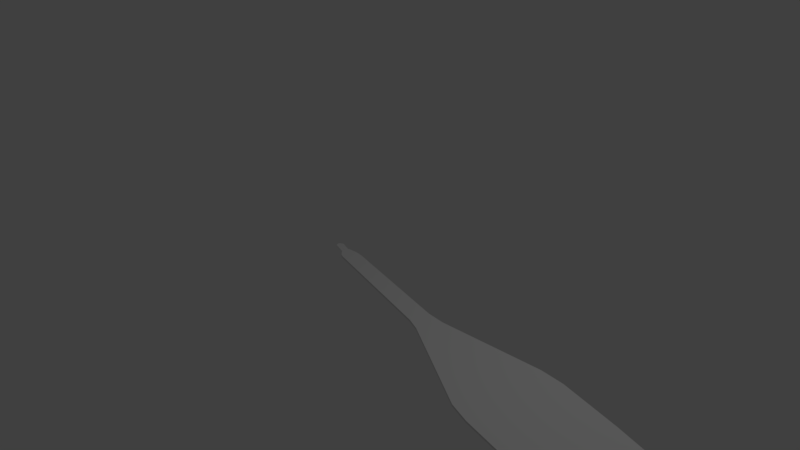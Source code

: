 # Source: probefinal.blend  (saved by Blender 2.79.0; exported with 4.5.12 LTS)
import bpy
from mathutils import Matrix  # noqa: F401  (used for matrix-valued properties, if any)

bpy.ops.wm.read_factory_settings(use_empty=True)
scene = bpy.context.scene
scene.name = 'Scene'

# ---- collections
col_collection_1 = bpy.data.collections.new('Collection 1'); scene.collection.children.link(col_collection_1)

# ---- world
world_world = bpy.data.worlds.new('World'); scene.world = world_world
world_world.color = (0.05088, 0.05088, 0.05088)
world_world.use_sun_shadow = False
world_world.sun_shadow_jitter_overblur = 0.0
world_world.cycles.sampling_method = 'MANUAL'

# ---- cameras
cam_camera = bpy.data.cameras.new('Camera')
cam_camera.clip_end = 100.0
cam_camera.lens = 35.0
cam_camera.sensor_width = 32.0
cam_camera.sensor_height = 18.0
cam_camera.ortho_scale = 7.314
cam_camera.dof.focus_distance = 0.0
cam_camera.dof.aperture_fstop = 128.0

# ---- lights
light_lamp = bpy.data.lights.new('Lamp', 'POINT')
light_lamp.transmission_factor = 0.0
light_lamp.cutoff_distance = 30.0
light_lamp.energy = 100.0
light_lamp.shadow_buffer_clip_start = 1.001
light_lamp.shadow_soft_size = 0.1
light_lamp.shadow_maximum_resolution = 0.006
light_lamp.use_absolute_resolution = True

# ---- meshes
me_plane_001 = bpy.data.meshes.new('Plane.001')
me_plane_001.from_pydata([(1.0, -0.1267, 0.0), (1.0, 1.0, 0.0), (-0.4006, 0.1613, 0.0), (0.1331, 0.06681, 0.0), (0.1763, 1.216, 0.0), (-4.132, 1.491, 0.0), (-0.5726, 1.382, 0.0), (-0.8696, 1.404, 0.0), (-0.8535, 0.2546, 0.0), (-1.111, 0.3376, 0.0), (-2.475, 1.083, 0.0), (-2.307, 1.017, 0.0), (-2.422, 1.332, 0.0), (-2.184, 1.314, 0.0), (-4.271, 1.596, 0.0), (-4.236, 1.684, 0.0), (-4.001, 1.686, 0.0), (-4.099, 1.696, 0.0), (-4.181, 1.513, 0.0), (-4.132, 1.491, 0.0), (-4.08, 1.479, 0.0), (-4.423, 1.727, -5.96e-05), (-4.429, 1.726, -5.96e-05), (-4.435, 1.724, -5.96e-05), (-4.441, 1.721, -5.96e-05), (-4.446, 1.717, -5.96e-05), (-4.45, 1.712, -5.96e-05), (-4.453, 1.707, -5.96e-05), (-4.455, 1.7, -5.96e-05), (-4.455, 1.694, -5.96e-05), (-4.455, 1.688, -5.96e-05), (-4.453, 1.682, -5.96e-05), (-4.45, 1.676, -5.96e-05), (-4.446, 1.671, -5.96e-05), (-4.441, 1.667, -5.96e-05), (-4.435, 1.664, -5.96e-05), (-4.429, 1.662, -5.96e-05), (-4.394, 1.652, -5.96e-05), (-4.388, 1.653, -5.96e-05), (-4.382, 1.655, -5.96e-05), (-4.376, 1.658, -5.96e-05), (-4.371, 1.662, -5.96e-05), (-4.367, 1.667, -5.96e-05), (-4.364, 1.672, -5.96e-05), (-4.362, 1.678, -5.96e-05), (-4.362, 1.685, -5.96e-05), (-4.362, 1.691, -5.96e-05), (-4.364, 1.697, -5.96e-05), (-4.367, 1.703, -5.96e-05), (-4.371, 1.708, -5.96e-05), (-4.376, 1.712, -5.96e-05), (-4.382, 1.715, -5.96e-05), (-4.417, 1.726, -5.96e-05), (-4.416, 1.743, 0.0), (-4.461, 1.721, 0.0), (-4.471, 1.695, 0.0), (-4.452, 1.655, 0.0), (-4.271, 1.596, 0.008582), (-4.236, 1.684, 0.008582), (-4.423, 1.727, 0.008522), (-4.429, 1.726, 0.008522), (-4.435, 1.724, 0.008522), (-4.441, 1.721, 0.008522), (-4.446, 1.717, 0.008522), (-4.45, 1.712, 0.008522), (-4.453, 1.707, 0.008522), (-4.455, 1.7, 0.008522), (-4.455, 1.694, 0.008522), (-4.455, 1.688, 0.008522), (-4.453, 1.682, 0.008522), (-4.45, 1.676, 0.008522), (-4.446, 1.671, 0.008522), (-4.441, 1.667, 0.008522), (-4.435, 1.664, 0.008522), (-4.429, 1.662, 0.008522), (-4.394, 1.652, 0.008522), (-4.388, 1.653, 0.008522), (-4.382, 1.655, 0.008522), (-4.376, 1.658, 0.008522), (-4.371, 1.662, 0.008522), (-4.367, 1.667, 0.008522), (-4.364, 1.672, 0.008522), (-4.362, 1.678, 0.008522), (-4.362, 1.685, 0.008522), (-4.362, 1.691, 0.008522), (-4.364, 1.697, 0.008522), (-4.367, 1.703, 0.008522), (-4.371, 1.708, 0.008522), (-4.376, 1.712, 0.008522), (-4.382, 1.715, 0.008522), (-4.417, 1.726, 0.008522), (-4.416, 1.743, 0.008582), (-4.461, 1.721, 0.008582), (-4.471, 1.695, 0.008582), (-4.452, 1.655, 0.008582), (1.0, -0.1267, 0.02377), (1.0, 1.0, 0.02377), (-0.4006, 0.1613, 0.02377), (0.1331, 0.06681, 0.02377), (0.1763, 1.216, 0.02377), (-0.5726, 1.382, 0.02377), (-0.8696, 1.404, 0.02377), (-0.8535, 0.2546, 0.02377), (-1.111, 0.3376, 0.02377), (-2.475, 1.083, 0.02377), (-2.307, 1.017, 0.02377), (-2.422, 1.332, 0.02377), (-2.184, 1.314, 0.02377), (-4.271, 1.596, 0.02377), (-4.236, 1.684, 0.02377), (-4.001, 1.686, 0.02377), (-4.099, 1.696, 0.02377), (-4.181, 1.513, 0.02377), (-4.132, 1.491, 0.02377), (-4.08, 1.479, 0.02377)], [(19, 5)], [(1, 4, 99, 96), (47, 46, 84, 85), (11, 9, 103, 105), (33, 32, 70, 71), (57, 58, 91, 92, 93, 94), (60, 59, 90, 89, 88, 87, 86, 85, 84, 83, 82, 81, 80, 79, 78, 77, 76, 75, 74, 73, 72, 71, 70, 69, 68, 67, 66, 65, 64, 63, 62, 61), (34, 33, 71, 72), (48, 47, 85, 86), (35, 34, 72, 73), (22, 21, 59, 60), (49, 48, 86, 87), (14, 15, 58, 57), (36, 35, 73, 74), (23, 22, 60, 61), (50, 49, 87, 88), (37, 36, 74, 75), (24, 23, 61, 62), (51, 50, 88, 89), (38, 37, 75, 76), (25, 24, 62, 63), (52, 51, 89, 90), (39, 38, 76, 77), (26, 25, 63, 64), (21, 52, 90, 59), (40, 39, 77, 78), (27, 26, 64, 65), (15, 53, 91, 58), (41, 40, 78, 79), (28, 27, 65, 66), (53, 54, 92, 91), (42, 41, 79, 80), (29, 28, 66, 67), (56, 14, 57, 94), (43, 42, 80, 81), (30, 29, 67, 68), (54, 55, 93, 92), (44, 43, 81, 82), (31, 30, 68, 69), (55, 56, 94, 93), (45, 44, 82, 83), (32, 31, 69, 70), (46, 45, 83, 84), (112, 113, 114), (95, 96, 99, 100, 101, 107, 106, 110, 111, 109, 108, 112, 114, 104, 105, 103, 102, 97, 98), (19, 20, 114, 113), (13, 12, 106, 107), (6, 7, 101, 100), (14, 18, 112, 108), (7, 13, 107, 101), (4, 6, 100, 99), (16, 17, 111, 110), (9, 8, 102, 103), (20, 10, 104, 114), (12, 16, 110, 106), (8, 2, 97, 102), (3, 0, 95, 98), (17, 15, 109, 111), (10, 11, 105, 104), (0, 1, 96, 95), (15, 14, 108, 109), (2, 3, 98, 97), (18, 19, 113, 112)])
_uv = me_plane_001.uv_layers.new(name='UVMap')
_uv.uv.foreach_set('vector', [0.0, 0.0, 0.0, 0.0, 0.0, 0.0, 0.0, 0.0, 0.0, 0.0, 0.0, 0.0, 0.0, 0.0, 0.0, 0.0, 0.0, 0.0, 0.0, 0.0, 0.0, 0.0, 0.0, 0.0, 0.0, 0.0, 0.0, 0.0, 0.0, 0.0, 0.0, 0.0, 0.0, 0.0, 0.0, 0.0, 0.0, 0.0, 0.0, 0.0, 0.0, 0.0, 0.0, 0.0, 0.179, 0.03877, 0.2408, 0.01315, 0.3065, 8.244e-05, 0.6935, 0.006193, 0.7592, 0.01925, 0.821, 0.04488, 0.8767, 0.08207, 0.924, 0.1294, 0.9612, 0.1851, 0.9868, 0.2469, 0.9999, 0.3126, 0.9999, 0.3796, 0.9868, 0.4452, 0.9612, 0.5071, 0.924, 0.5628, 0.8767, 0.6101, 0.821, 0.6473, 0.7592, 0.6729, 0.3735, 0.6799, 0.3065, 0.6799, 0.2408, 0.6668, 0.179, 0.6412, 0.1233, 0.604, 0.07597, 0.5567, 0.03877, 0.501, 0.01314, 0.4391, 8.244e-05, 0.3735, 8.746e-05, 0.3065, 0.01315, 0.2408, 0.03876, 0.179, 0.07596, 0.1233, 0.1233, 0.07597, 0.0, 0.0, 0.0, 0.0, 0.0, 0.0, 0.0, 0.0, 0.0, 0.0, 0.0, 0.0, 0.0, 0.0, 0.0, 0.0, 0.0, 0.0, 0.0, 0.0, 0.0, 0.0, 0.0, 0.0, 0.0, 0.0, 0.0, 0.0, 0.0, 0.0, 0.0, 0.0, 0.0, 0.0, 0.0, 0.0, 0.0, 0.0, 0.0, 0.0, 0.0, 0.0, 0.0, 0.0, 0.0, 0.0, 0.0, 0.0, 0.0, 0.0, 0.0, 0.0, 0.0, 0.0, 0.0, 0.0, 0.0, 0.0, 0.0, 0.0, 0.0, 0.0, 0.0, 0.0, 0.0, 0.0, 0.0, 0.0, 0.0, 0.0, 0.0, 0.0, 0.0, 0.0, 0.0, 0.0, 0.0, 0.0, 0.0, 0.0, 0.0, 0.0, 0.0, 0.0, 0.0, 0.0, 0.0, 0.0, 0.0, 0.0, 0.0, 0.0, 0.0, 0.0, 0.0, 0.0, 0.0, 0.0, 0.0, 0.0, 0.0, 0.0, 0.0, 0.0, 0.0, 0.0, 0.0, 0.0, 0.0, 0.0, 0.0, 0.0, 0.0, 0.0, 0.0, 0.0, 0.0, 0.0, 0.0, 0.0, 0.0, 0.0, 0.0, 0.0, 0.0, 0.0, 0.0, 0.0, 0.0, 0.0, 0.0, 0.0, 0.0, 0.0, 0.0, 0.0, 0.0, 0.0, 0.0, 0.0, 0.0, 0.0, 0.0, 0.0, 0.0, 0.0, 0.0, 0.0, 0.0, 0.0, 0.0, 0.0, 0.0, 0.0, 0.0, 0.0, 0.0, 0.0, 0.0, 0.0, 0.0, 0.0, 0.0, 0.0, 0.0, 0.0, 0.0, 0.0, 0.0, 0.0, 0.0, 0.0, 0.0, 0.0, 0.0, 0.0, 0.0, 0.0, 0.0, 0.0, 0.0, 0.0, 0.0, 0.0, 0.0, 0.0, 0.0, 0.0, 0.0, 0.0, 0.0, 0.0, 0.0, 0.0, 0.0, 0.0, 0.0, 0.0, 0.0, 0.0, 0.0, 0.0, 0.0, 0.0, 0.0, 0.0, 0.0, 0.0, 0.0, 0.0, 0.0, 0.0, 0.0, 0.0, 0.0, 0.0, 0.0, 0.0, 0.0, 0.0, 0.0, 0.0, 0.0, 0.0, 0.0, 0.0, 0.0, 0.0, 0.0, 0.0, 0.0, 0.0, 0.0, 0.0, 0.0, 0.0, 0.0, 0.0, 0.0, 0.0, 0.0, 0.0, 0.0, 0.0, 0.0, 0.0, 0.0, 0.0, 0.0, 0.0, 0.0, 0.0, 0.0, 0.0, 0.0, 0.0, 0.0, 0.0, 0.0, 0.0, 0.0, 0.0, 0.0, 0.0, 0.0, 0.0, 0.0, 0.0, 0.0, 0.0, 0.0, 0.0, 0.0, 0.0, 0.0, 0.0, 0.0, 0.0, 0.0, 0.0, 0.0, 0.0, 0.0, 0.0, 0.0, 0.0, 0.0, 0.0, 0.0, 0.0, 0.0, 0.0, 0.0, 0.0, 0.0, 0.0, 0.0, 0.0, 0.0, 0.0, 0.0, 0.0, 0.0, 0.0, 0.0, 0.0, 0.0, 0.0, 0.0, 0.0, 0.0, 0.0, 0.0, 0.0, 0.0, 0.0, 0.0, 0.0, 0.0, 0.0, 0.0, 0.0, 0.0, 0.0, 0.0, 0.0, 0.0, 0.0, 0.0, 0.0, 0.0, 0.0, 0.0, 0.0, 0.0, 0.0, 0.0, 0.0, 0.0, 0.0, 0.0, 0.0, 0.0, 0.0, 0.0, 0.0, 0.0, 0.0, 0.0, 0.0, 0.0, 0.0, 0.0, 0.0, 0.0, 0.0, 0.0, 0.0, 0.0, 0.0, 0.0, 0.0, 0.0, 0.0, 0.0, 0.0, 0.0, 0.0, 0.0, 0.0, 0.0, 0.0, 0.0, 0.0, 0.0, 0.0, 0.0, 0.0, 0.0, 0.0, 0.0, 0.0, 0.0, 0.0, 0.0, 0.0, 0.0, 0.0, 0.0, 0.0, 0.0, 0.0, 0.0, 0.0, 0.0, 0.0, 0.0, 0.0, 0.0, 0.0, 0.0, 0.0, 0.0, 0.0, 0.0, 0.0, 0.0, 0.0, 0.0, 0.0, 0.0, 0.0, 0.0, 0.0, 0.0, 0.0, 0.0, 0.0, 0.0, 0.0, 0.0, 0.0, 0.0, 0.0, 0.0, 0.0, 0.0, 0.0, 0.0, 0.0, 0.0, 0.0, 0.0, 0.0, 0.0, 0.0, 0.0, 0.0, 0.0, 0.0, 0.0, 0.0, 0.0, 0.0, 0.0, 0.0, 0.0, 0.0, 0.0, 0.0, 0.0, 0.0, 0.0, 0.0, 0.0, 0.0, 0.0, 0.0, 0.0, 0.0, 0.0, 0.0, 0.0, 0.0, 0.0, 0.0, 0.0, 0.0, 0.0, 0.0, 0.0, 0.0, 0.0, 0.0, 0.0, 0.0])
me_plane_001.use_remesh_preserve_volume = False
me_plane_001.use_remesh_preserve_attributes = False
me_plane_001.use_mirror_vertex_groups = False
me_plane_001.update()
me_plane = bpy.data.meshes.new('Plane')
me_plane.from_pydata([], [], [])
me_plane.use_remesh_preserve_volume = False
me_plane.use_remesh_preserve_attributes = False
me_plane.use_mirror_vertex_groups = False
me_plane.update()

# ---- curves / text
cu_nurbspath = bpy.data.curves.new('NurbsPath', 'CURVE')
cu_nurbspath.dimensions = '3D'
cu_nurbspath.use_path = True
cu_nurbspath.use_path_clamp = True
cu_nurbspath.bevel_resolution = 0
cu_nurbspath.fill_mode = 'HALF'

# ---- objects
ob_plane_001 = bpy.data.objects.new('Plane.001', me_plane_001)
ob_nurbspath = bpy.data.objects.new('NurbsPath', cu_nurbspath)
ob_plane = bpy.data.objects.new('Plane', me_plane)
ob_lamp = bpy.data.objects.new('Lamp', light_lamp)
ob_camera = bpy.data.objects.new('Camera', cam_camera)

# ---- transforms, parenting, visibility, modifiers, constraints
ob_plane_001.location = (3.99, -1.815, 0.0)
ob_plane_001.lineart.crease_threshold = 0.0
ob_nurbspath.location = (3.735, -0.4595, 0.0)
ob_nurbspath.lineart.crease_threshold = 0.0
ob_plane.location = (1.02, 0.299, 0.0)
ob_plane.lineart.crease_threshold = 0.0
ob_lamp.location = (4.076, 1.005, 5.904)
ob_lamp.rotation_euler = (0.6503, 0.05522, 1.866)
ob_lamp.lock_rotations_4d = False
ob_lamp.empty_display_type = 'ARROWS'
ob_lamp.color = (0.0, 0.0, 0.0, 0.0)
ob_lamp.lineart.crease_threshold = 0.0
ob_camera.location = (7.481, -6.508, 5.344)
ob_camera.rotation_euler = (1.109, 0.0, 0.8149)
ob_camera.lock_rotations_4d = False
ob_camera.empty_display_type = 'ARROWS'
ob_camera.color = (0.0, 0.0, 0.0, 0.0)
ob_camera.display_type = 'WIRE'
ob_camera.lineart.crease_threshold = 0.0

# ---- collection membership
col_collection_1.objects.link(ob_plane_001)
col_collection_1.objects.link(ob_nurbspath)
col_collection_1.objects.link(ob_plane)
col_collection_1.objects.link(ob_lamp)
col_collection_1.objects.link(ob_camera)

# ---- scene / render settings (as saved in the file)
scene.camera = ob_camera
scene.frame_start = 1; scene.frame_end = 250; scene.frame_set(1)
scene.render.engine = 'BLENDER_EEVEE_NEXT'
scene.render.resolution_percentage = 50
scene.render.dither_intensity = 0.0
scene.cycles.use_denoising = False
scene.cycles.samples = 128
scene.cycles.sampling_pattern = 'TABULATED_SOBOL'
scene.cycles.use_adaptive_sampling = False
scene.cycles.use_light_tree = False
scene.cycles.blur_glossy = 0.0
scene.cycles.sample_clamp_indirect = 0.0
scene.view_settings.view_transform = 'Standard'
bpy.context.view_layer.update()
